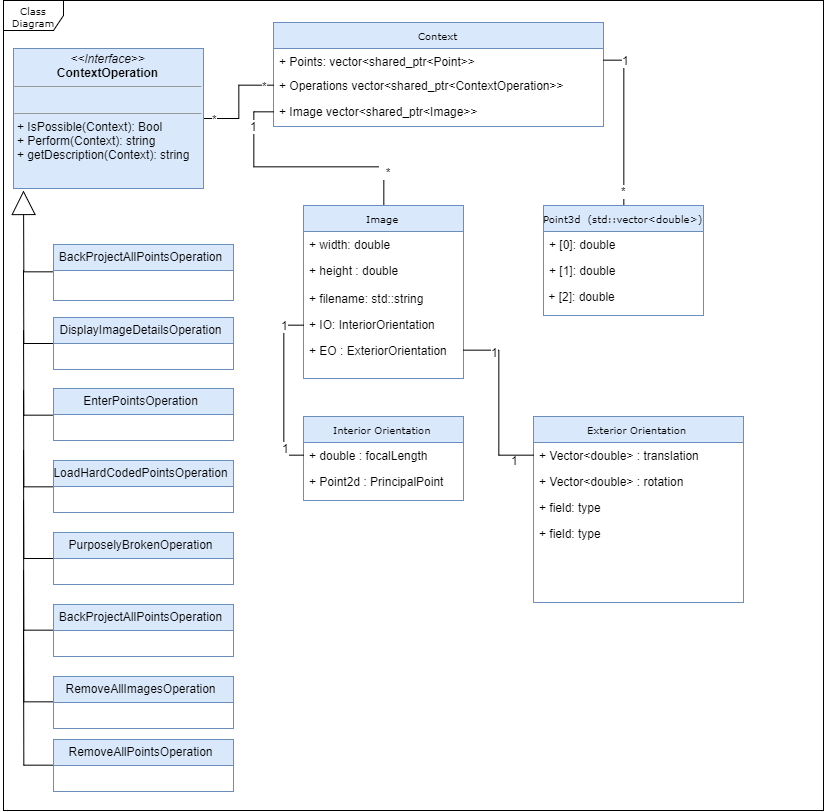

The diagram above was exported from draw.io. Its source (the exported page's mxGraphModel, read from the mxfile embedded in the PNG):
<mxGraphModel dx="2968" dy="1067" grid="1" gridSize="10" guides="1" tooltips="1" connect="1" arrows="1" fold="1" page="1" pageScale="1" pageWidth="850" pageHeight="1100" background="#ffffff" math="0" shadow="0">
  <root>
    <mxCell id="0" />
    <mxCell id="1" parent="0" />
    <mxCell id="17acba5748e5396b-1" value="Class Diagram" style="shape=umlFrame;whiteSpace=wrap;html=1;rounded=0;shadow=0;comic=0;labelBackgroundColor=none;strokeColor=#000000;strokeWidth=1;fillColor=#ffffff;fontFamily=Verdana;fontSize=10;fontColor=#000000;align=center;" parent="1" vertex="1">
      <mxGeometry x="20" y="20" width="820" height="810" as="geometry" />
    </mxCell>
    <mxCell id="17acba5748e5396b-2" value="Exterior Orientation" style="swimlane;html=1;fontStyle=0;childLayout=stackLayout;horizontal=1;startSize=26;fillColor=#dae8fc;horizontalStack=0;resizeParent=1;resizeLast=0;collapsible=1;marginBottom=0;swimlaneFillColor=#ffffff;rounded=0;shadow=0;comic=0;labelBackgroundColor=none;strokeColor=#6c8ebf;strokeWidth=1;fontFamily=Verdana;fontSize=10;fontColor=#000000;align=center;" parent="1" vertex="1">
      <mxGeometry x="550" y="436" width="210" height="186" as="geometry" />
    </mxCell>
    <mxCell id="17acba5748e5396b-3" value="+ Vector&amp;lt;double&amp;gt; : translation" style="text;html=1;strokeColor=none;fillColor=none;align=left;verticalAlign=top;spacingLeft=4;spacingRight=4;whiteSpace=wrap;overflow=hidden;rotatable=0;points=[[0,0.5],[1,0.5]];portConstraint=eastwest;" parent="17acba5748e5396b-2" vertex="1">
      <mxGeometry y="26" width="210" height="26" as="geometry" />
    </mxCell>
    <mxCell id="17acba5748e5396b-4" value="+ Vector&amp;lt;double&amp;gt; : rotation" style="text;html=1;strokeColor=none;fillColor=none;align=left;verticalAlign=top;spacingLeft=4;spacingRight=4;whiteSpace=wrap;overflow=hidden;rotatable=0;points=[[0,0.5],[1,0.5]];portConstraint=eastwest;" parent="17acba5748e5396b-2" vertex="1">
      <mxGeometry y="52" width="210" height="26" as="geometry" />
    </mxCell>
    <mxCell id="17acba5748e5396b-10" value="+ field: type" style="text;html=1;strokeColor=none;fillColor=none;align=left;verticalAlign=top;spacingLeft=4;spacingRight=4;whiteSpace=wrap;overflow=hidden;rotatable=0;points=[[0,0.5],[1,0.5]];portConstraint=eastwest;" parent="17acba5748e5396b-2" vertex="1">
      <mxGeometry y="78" width="210" height="26" as="geometry" />
    </mxCell>
    <mxCell id="17acba5748e5396b-8" value="+ field: type" style="text;html=1;strokeColor=none;fillColor=none;align=left;verticalAlign=top;spacingLeft=4;spacingRight=4;whiteSpace=wrap;overflow=hidden;rotatable=0;points=[[0,0.5],[1,0.5]];portConstraint=eastwest;" parent="17acba5748e5396b-2" vertex="1">
      <mxGeometry y="104" width="210" height="26" as="geometry" />
    </mxCell>
    <mxCell id="17acba5748e5396b-20" value="Context" style="swimlane;html=1;fontStyle=0;childLayout=stackLayout;horizontal=1;startSize=26;fillColor=#dae8fc;horizontalStack=0;resizeParent=1;resizeLast=0;collapsible=1;marginBottom=0;swimlaneFillColor=#ffffff;rounded=0;shadow=0;comic=0;labelBackgroundColor=none;strokeColor=#6c8ebf;strokeWidth=1;fontFamily=Verdana;fontSize=10;fontColor=#000000;align=center;" parent="1" vertex="1">
      <mxGeometry x="290" y="42" width="330" height="104" as="geometry" />
    </mxCell>
    <mxCell id="17acba5748e5396b-21" value="&lt;span&gt;+ Points:&amp;nbsp;&lt;/span&gt;&lt;span&gt;vector&amp;lt;shared_ptr&amp;lt;Point&amp;gt;&amp;gt;&lt;/span&gt;" style="text;html=1;strokeColor=none;fillColor=none;align=left;verticalAlign=top;spacingLeft=4;spacingRight=4;whiteSpace=wrap;overflow=hidden;rotatable=0;points=[[0,0.5],[1,0.5]];portConstraint=eastwest;" parent="17acba5748e5396b-20" vertex="1">
      <mxGeometry y="26" width="330" height="24" as="geometry" />
    </mxCell>
    <mxCell id="17acba5748e5396b-24" value="+ Operations vector&amp;lt;shared_ptr&amp;lt;ContextOperation&amp;gt;&amp;gt;&lt;div&gt;&lt;br&gt;&lt;/div&gt;" style="text;html=1;strokeColor=none;fillColor=none;align=left;verticalAlign=top;spacingLeft=4;spacingRight=4;whiteSpace=wrap;overflow=hidden;rotatable=0;points=[[0,0.5],[1,0.5]];portConstraint=eastwest;" parent="17acba5748e5396b-20" vertex="1">
      <mxGeometry y="50" width="330" height="26" as="geometry" />
    </mxCell>
    <mxCell id="45" value="&lt;div&gt;+ Image vector&amp;lt;shared_ptr&amp;lt;Image&amp;gt;&amp;gt;&lt;br&gt;&lt;/div&gt;" style="text;html=1;strokeColor=none;fillColor=none;align=left;verticalAlign=top;spacingLeft=4;spacingRight=4;whiteSpace=wrap;overflow=hidden;rotatable=0;points=[[0,0.5],[1,0.5]];portConstraint=eastwest;" vertex="1" parent="17acba5748e5396b-20">
      <mxGeometry y="76" width="330" height="28" as="geometry" />
    </mxCell>
    <mxCell id="42" style="edgeStyle=orthogonalEdgeStyle;rounded=0;html=1;exitX=0.5;exitY=0;endArrow=none;endFill=0;jettySize=auto;orthogonalLoop=1;" edge="1" parent="1" source="5d2195bd80daf111-5" target="45">
      <mxGeometry relative="1" as="geometry">
        <mxPoint x="400" y="190" as="targetPoint" />
        <Array as="points">
          <mxPoint x="400" y="186" />
          <mxPoint x="270" y="186" />
          <mxPoint x="270" y="132" />
        </Array>
      </mxGeometry>
    </mxCell>
    <mxCell id="49" value="1" style="text;html=1;resizable=0;points=[];align=center;verticalAlign=middle;labelBackgroundColor=#ffffff;" vertex="1" connectable="0" parent="42">
      <mxGeometry x="0.7321" y="1" relative="1" as="geometry">
        <mxPoint as="offset" />
      </mxGeometry>
    </mxCell>
    <mxCell id="50" value="&amp;nbsp; *" style="text;html=1;resizable=0;points=[];align=center;verticalAlign=middle;labelBackgroundColor=#ffffff;" vertex="1" connectable="0" parent="42">
      <mxGeometry x="-0.7247" y="-1" relative="1" as="geometry">
        <mxPoint as="offset" />
      </mxGeometry>
    </mxCell>
    <mxCell id="5d2195bd80daf111-5" value="Image" style="swimlane;html=1;fontStyle=0;childLayout=stackLayout;horizontal=1;startSize=26;fillColor=#dae8fc;horizontalStack=0;resizeParent=1;resizeLast=0;collapsible=1;marginBottom=0;swimlaneFillColor=#ffffff;rounded=0;shadow=0;comic=0;labelBackgroundColor=none;strokeColor=#6c8ebf;strokeWidth=1;fontFamily=Verdana;fontSize=10;fontColor=#000000;align=center;" parent="1" vertex="1">
      <mxGeometry x="320" y="225" width="160" height="173" as="geometry" />
    </mxCell>
    <mxCell id="5d2195bd80daf111-6" value="+ width: double&lt;div&gt;&lt;br&gt;&lt;/div&gt;" style="text;html=1;strokeColor=none;fillColor=none;align=left;verticalAlign=top;spacingLeft=4;spacingRight=4;whiteSpace=wrap;overflow=hidden;rotatable=0;points=[[0,0.5],[1,0.5]];portConstraint=eastwest;" parent="5d2195bd80daf111-5" vertex="1">
      <mxGeometry y="26" width="160" height="26" as="geometry" />
    </mxCell>
    <mxCell id="5d2195bd80daf111-7" value="+ height : double" style="text;html=1;strokeColor=none;fillColor=none;align=left;verticalAlign=top;spacingLeft=4;spacingRight=4;whiteSpace=wrap;overflow=hidden;rotatable=0;points=[[0,0.5],[1,0.5]];portConstraint=eastwest;" parent="5d2195bd80daf111-5" vertex="1">
      <mxGeometry y="52" width="160" height="28" as="geometry" />
    </mxCell>
    <mxCell id="20" value="+ filename: std::string" style="text;html=1;strokeColor=none;fillColor=none;align=left;verticalAlign=top;spacingLeft=4;spacingRight=4;whiteSpace=wrap;overflow=hidden;rotatable=0;points=[[0,0.5],[1,0.5]];portConstraint=eastwest;" vertex="1" parent="5d2195bd80daf111-5">
      <mxGeometry y="80" width="160" height="26" as="geometry" />
    </mxCell>
    <mxCell id="24" value="+ IO: InteriorOrientation" style="text;html=1;strokeColor=none;fillColor=none;align=left;verticalAlign=top;spacingLeft=4;spacingRight=4;whiteSpace=wrap;overflow=hidden;rotatable=0;points=[[0,0.5],[1,0.5]];portConstraint=eastwest;" vertex="1" parent="5d2195bd80daf111-5">
      <mxGeometry y="106" width="160" height="26" as="geometry" />
    </mxCell>
    <mxCell id="23" value="+ EO : ExteriorOrientation" style="text;html=1;strokeColor=none;fillColor=none;align=left;verticalAlign=top;spacingLeft=4;spacingRight=4;whiteSpace=wrap;overflow=hidden;rotatable=0;points=[[0,0.5],[1,0.5]];portConstraint=eastwest;" vertex="1" parent="5d2195bd80daf111-5">
      <mxGeometry y="132" width="160" height="26" as="geometry" />
    </mxCell>
    <mxCell id="48" style="edgeStyle=orthogonalEdgeStyle;rounded=0;html=1;endArrow=none;endFill=0;jettySize=auto;orthogonalLoop=1;" edge="1" parent="1" source="5d2195bd80daf111-18" target="17acba5748e5396b-24">
      <mxGeometry relative="1" as="geometry" />
    </mxCell>
    <mxCell id="52" value="*" style="text;html=1;resizable=0;points=[];align=center;verticalAlign=middle;labelBackgroundColor=#ffffff;" vertex="1" connectable="0" parent="48">
      <mxGeometry x="0.4757" y="-1" relative="1" as="geometry">
        <mxPoint x="17" y="-1" as="offset" />
      </mxGeometry>
    </mxCell>
    <mxCell id="53" value="*" style="text;html=1;resizable=0;points=[];align=center;verticalAlign=middle;labelBackgroundColor=#ffffff;" vertex="1" connectable="0" parent="48">
      <mxGeometry x="-0.4757" y="-3" relative="1" as="geometry">
        <mxPoint x="-17" y="-3" as="offset" />
      </mxGeometry>
    </mxCell>
    <mxCell id="5d2195bd80daf111-18" value="&lt;p style=&quot;margin: 0px ; margin-top: 4px ; text-align: center&quot;&gt;&lt;i&gt;&amp;lt;&amp;lt;Interface&amp;gt;&amp;gt;&lt;/i&gt;&lt;br&gt;&lt;b&gt;ContextOperation&lt;/b&gt;&lt;/p&gt;&lt;hr size=&quot;1&quot;&gt;&lt;p style=&quot;margin: 0px ; margin-left: 4px&quot;&gt;&lt;br&gt;&lt;/p&gt;&lt;hr size=&quot;1&quot;&gt;&lt;p style=&quot;margin: 0px ; margin-left: 4px&quot;&gt;+ IsPossible(Context): Bool&lt;br&gt;+ Perform(Context): string&lt;br&gt;&lt;/p&gt;&lt;p style=&quot;margin: 0px ; margin-left: 4px&quot;&gt;+ getDescription(C&lt;span&gt;ontext&lt;/span&gt;&lt;span&gt;): string&lt;/span&gt;&lt;/p&gt;" style="verticalAlign=top;align=left;overflow=fill;fontSize=12;fontFamily=Helvetica;html=1;rounded=0;shadow=0;comic=0;labelBackgroundColor=none;strokeColor=#6c8ebf;strokeWidth=1;fillColor=#dae8fc;" parent="1" vertex="1">
      <mxGeometry x="30" y="68" width="190" height="140" as="geometry" />
    </mxCell>
    <mxCell id="2" value="Interior Orientation" style="swimlane;html=1;fontStyle=0;childLayout=stackLayout;horizontal=1;startSize=26;fillColor=#dae8fc;horizontalStack=0;resizeParent=1;resizeLast=0;collapsible=1;marginBottom=0;swimlaneFillColor=#ffffff;rounded=0;shadow=0;comic=0;labelBackgroundColor=none;strokeColor=#6c8ebf;strokeWidth=1;fontFamily=Verdana;fontSize=10;fontColor=#000000;align=center;" parent="1" vertex="1">
      <mxGeometry x="320" y="436" width="160" height="84" as="geometry" />
    </mxCell>
    <mxCell id="3" value="+ double : focalLength" style="text;html=1;strokeColor=none;fillColor=none;align=left;verticalAlign=top;spacingLeft=4;spacingRight=4;whiteSpace=wrap;overflow=hidden;rotatable=0;points=[[0,0.5],[1,0.5]];portConstraint=eastwest;" parent="2" vertex="1">
      <mxGeometry y="26" width="160" height="26" as="geometry" />
    </mxCell>
    <mxCell id="4" value="+ Point2d : PrincipalPoint" style="text;html=1;strokeColor=none;fillColor=none;align=left;verticalAlign=top;spacingLeft=4;spacingRight=4;whiteSpace=wrap;overflow=hidden;rotatable=0;points=[[0,0.5],[1,0.5]];portConstraint=eastwest;" parent="2" vertex="1">
      <mxGeometry y="52" width="160" height="26" as="geometry" />
    </mxCell>
    <mxCell id="43" style="edgeStyle=orthogonalEdgeStyle;rounded=0;html=1;endArrow=none;endFill=0;jettySize=auto;orthogonalLoop=1;" edge="1" parent="1" source="7" target="17acba5748e5396b-21">
      <mxGeometry relative="1" as="geometry" />
    </mxCell>
    <mxCell id="54" value="*" style="text;html=1;resizable=0;points=[];align=center;verticalAlign=middle;labelBackgroundColor=#ffffff;" vertex="1" connectable="0" parent="43">
      <mxGeometry x="-0.8128" y="1" relative="1" as="geometry">
        <mxPoint as="offset" />
      </mxGeometry>
    </mxCell>
    <mxCell id="55" value="1" style="text;html=1;resizable=0;points=[];align=center;verticalAlign=middle;labelBackgroundColor=#ffffff;" vertex="1" connectable="0" parent="43">
      <mxGeometry x="0.7576" y="-2" relative="1" as="geometry">
        <mxPoint x="1" y="1" as="offset" />
      </mxGeometry>
    </mxCell>
    <mxCell id="7" value="Point3d &amp;nbsp;(std::vector&amp;lt;double&amp;gt;)" style="swimlane;html=1;fontStyle=0;childLayout=stackLayout;horizontal=1;startSize=26;fillColor=#dae8fc;horizontalStack=0;resizeParent=1;resizeLast=0;collapsible=1;marginBottom=0;swimlaneFillColor=#ffffff;rounded=0;shadow=0;comic=0;labelBackgroundColor=none;strokeColor=#6c8ebf;strokeWidth=1;fontFamily=Verdana;fontSize=10;fontColor=#000000;align=center;" parent="1" vertex="1">
      <mxGeometry x="560" y="225" width="160" height="110" as="geometry">
        <mxRectangle x="670" y="42" width="180" height="26" as="alternateBounds" />
      </mxGeometry>
    </mxCell>
    <mxCell id="8" value="&lt;span&gt;+ [0]: double&lt;/span&gt;&lt;div&gt;&lt;span&gt;&lt;br&gt;&lt;/span&gt;&lt;/div&gt;" style="text;html=1;strokeColor=none;fillColor=none;align=left;verticalAlign=top;spacingLeft=4;spacingRight=4;whiteSpace=wrap;overflow=hidden;rotatable=0;points=[[0,0.5],[1,0.5]];portConstraint=eastwest;" parent="7" vertex="1">
      <mxGeometry y="26" width="160" height="26" as="geometry" />
    </mxCell>
    <mxCell id="10" value="+ [1]: double&lt;div&gt;&lt;br&gt;&lt;div&gt;&lt;br&gt;&lt;/div&gt;&lt;/div&gt;" style="text;html=1;strokeColor=none;fillColor=none;align=left;verticalAlign=top;spacingLeft=4;spacingRight=4;whiteSpace=wrap;overflow=hidden;rotatable=0;points=[[0,0.5],[1,0.5]];portConstraint=eastwest;" parent="7" vertex="1">
      <mxGeometry y="52" width="160" height="26" as="geometry" />
    </mxCell>
    <mxCell id="11" value="&amp;nbsp;+ [2]: double" style="text;html=1;" vertex="1" parent="7">
      <mxGeometry y="78" width="160" height="30" as="geometry" />
    </mxCell>
    <mxCell id="22" style="edgeStyle=orthogonalEdgeStyle;rounded=0;html=1;exitX=0.5;exitY=1;entryX=0.5;entryY=1;endArrow=none;endFill=0;jettySize=auto;orthogonalLoop=1;" edge="1" parent="1" source="17acba5748e5396b-20" target="17acba5748e5396b-20">
      <mxGeometry relative="1" as="geometry" />
    </mxCell>
    <mxCell id="40" style="edgeStyle=orthogonalEdgeStyle;rounded=0;html=1;exitX=0;exitY=0.5;entryX=0;entryY=0.5;endArrow=none;endFill=0;jettySize=auto;orthogonalLoop=1;" edge="1" parent="1" source="3" target="24">
      <mxGeometry relative="1" as="geometry" />
    </mxCell>
    <mxCell id="56" value="1" style="text;html=1;resizable=0;points=[];align=center;verticalAlign=middle;labelBackgroundColor=#ffffff;" vertex="1" connectable="0" parent="40">
      <mxGeometry x="0.7661" y="1" relative="1" as="geometry">
        <mxPoint as="offset" />
      </mxGeometry>
    </mxCell>
    <mxCell id="57" value="1" style="text;html=1;resizable=0;points=[];align=center;verticalAlign=middle;labelBackgroundColor=#ffffff;" vertex="1" connectable="0" parent="40">
      <mxGeometry x="-0.7778" y="-8" relative="1" as="geometry">
        <mxPoint as="offset" />
      </mxGeometry>
    </mxCell>
    <mxCell id="41" style="edgeStyle=orthogonalEdgeStyle;rounded=0;html=1;exitX=0;exitY=0.5;endArrow=none;endFill=0;jettySize=auto;orthogonalLoop=1;" edge="1" parent="1" source="17acba5748e5396b-3" target="23">
      <mxGeometry relative="1" as="geometry">
        <Array as="points">
          <mxPoint x="515" y="475" />
          <mxPoint x="515" y="370" />
        </Array>
      </mxGeometry>
    </mxCell>
    <mxCell id="59" value="1" style="text;html=1;resizable=0;points=[];align=center;verticalAlign=middle;labelBackgroundColor=#ffffff;" vertex="1" connectable="0" parent="41">
      <mxGeometry x="0.6571" y="1" relative="1" as="geometry">
        <mxPoint as="offset" />
      </mxGeometry>
    </mxCell>
    <mxCell id="58" value="1" style="text;html=1;resizable=0;points=[];autosize=1;align=left;verticalAlign=top;spacingTop=-4;" vertex="1" parent="1">
      <mxGeometry x="526" y="471" width="20" height="10" as="geometry" />
    </mxCell>
    <mxCell id="83" style="edgeStyle=orthogonalEdgeStyle;rounded=0;html=1;exitX=0;exitY=0.5;endArrow=block;endFill=0;jettySize=auto;orthogonalLoop=1;endSize=22;" edge="1" parent="1" source="61">
      <mxGeometry relative="1" as="geometry">
        <mxPoint x="40" y="210" as="targetPoint" />
      </mxGeometry>
    </mxCell>
    <mxCell id="61" value="BackProjectAllPointsOperation " style="swimlane;fontStyle=0;childLayout=stackLayout;horizontal=1;startSize=26;fillColor=#dae8fc;horizontalStack=0;resizeParent=1;resizeParentMax=0;resizeLast=0;collapsible=1;marginBottom=0;swimlaneFillColor=#ffffff;strokeColor=#6c8ebf;" vertex="1" parent="1">
      <mxGeometry x="70" y="264" width="180" height="56" as="geometry" />
    </mxCell>
    <mxCell id="84" style="edgeStyle=orthogonalEdgeStyle;rounded=0;html=1;exitX=0;exitY=0.5;endArrow=none;endFill=0;jettySize=auto;orthogonalLoop=1;" edge="1" parent="1" source="75">
      <mxGeometry relative="1" as="geometry">
        <mxPoint x="40" y="290" as="targetPoint" />
      </mxGeometry>
    </mxCell>
    <mxCell id="75" value="DisplayImageDetailsOperation " style="swimlane;fontStyle=0;childLayout=stackLayout;horizontal=1;startSize=26;fillColor=#dae8fc;horizontalStack=0;resizeParent=1;resizeParentMax=0;resizeLast=0;collapsible=1;marginBottom=0;swimlaneFillColor=#ffffff;strokeColor=#6c8ebf;" vertex="1" parent="1">
      <mxGeometry x="70" y="337" width="180" height="52" as="geometry" />
    </mxCell>
    <mxCell id="85" style="edgeStyle=orthogonalEdgeStyle;rounded=0;html=1;exitX=0;exitY=0.5;endArrow=none;endFill=0;jettySize=auto;orthogonalLoop=1;" edge="1" parent="1" source="76">
      <mxGeometry relative="1" as="geometry">
        <mxPoint x="40" y="350" as="targetPoint" />
      </mxGeometry>
    </mxCell>
    <mxCell id="76" value="EnterPointsOperation " style="swimlane;fontStyle=0;childLayout=stackLayout;horizontal=1;startSize=26;fillColor=#dae8fc;horizontalStack=0;resizeParent=1;resizeParentMax=0;resizeLast=0;collapsible=1;marginBottom=0;swimlaneFillColor=#ffffff;strokeColor=#6c8ebf;" vertex="1" parent="1">
      <mxGeometry x="70" y="408" width="180" height="52" as="geometry" />
    </mxCell>
    <mxCell id="86" style="edgeStyle=orthogonalEdgeStyle;rounded=0;html=1;exitX=0;exitY=0.5;endArrow=none;endFill=0;jettySize=auto;orthogonalLoop=1;" edge="1" parent="1" source="77">
      <mxGeometry relative="1" as="geometry">
        <mxPoint x="40" y="410" as="targetPoint" />
      </mxGeometry>
    </mxCell>
    <mxCell id="77" value="LoadHardCodedPointsOperation " style="swimlane;fontStyle=0;childLayout=stackLayout;horizontal=1;startSize=26;fillColor=#dae8fc;horizontalStack=0;resizeParent=1;resizeParentMax=0;resizeLast=0;collapsible=1;marginBottom=0;swimlaneFillColor=#ffffff;strokeColor=#6c8ebf;" vertex="1" parent="1">
      <mxGeometry x="70" y="480" width="180" height="52" as="geometry" />
    </mxCell>
    <mxCell id="88" style="edgeStyle=orthogonalEdgeStyle;rounded=0;html=1;exitX=0;exitY=0.5;endArrow=none;endFill=0;jettySize=auto;orthogonalLoop=1;" edge="1" parent="1" source="78">
      <mxGeometry relative="1" as="geometry">
        <mxPoint x="40" y="470" as="targetPoint" />
      </mxGeometry>
    </mxCell>
    <mxCell id="78" value="PurposelyBrokenOperation " style="swimlane;fontStyle=0;childLayout=stackLayout;horizontal=1;startSize=26;fillColor=#dae8fc;horizontalStack=0;resizeParent=1;resizeParentMax=0;resizeLast=0;collapsible=1;marginBottom=0;swimlaneFillColor=#ffffff;strokeColor=#6c8ebf;" vertex="1" parent="1">
      <mxGeometry x="70" y="552" width="180" height="52" as="geometry" />
    </mxCell>
    <mxCell id="89" style="edgeStyle=orthogonalEdgeStyle;rounded=0;html=1;exitX=0;exitY=0.5;endArrow=none;endFill=0;jettySize=auto;orthogonalLoop=1;" edge="1" parent="1" source="79">
      <mxGeometry relative="1" as="geometry">
        <mxPoint x="40" y="520" as="targetPoint" />
      </mxGeometry>
    </mxCell>
    <mxCell id="79" value="BackProjectAllPointsOperation " style="swimlane;fontStyle=0;childLayout=stackLayout;horizontal=1;startSize=26;fillColor=#dae8fc;horizontalStack=0;resizeParent=1;resizeParentMax=0;resizeLast=0;collapsible=1;marginBottom=0;swimlaneFillColor=#ffffff;strokeColor=#6c8ebf;" vertex="1" parent="1">
      <mxGeometry x="70" y="624" width="180" height="52" as="geometry" />
    </mxCell>
    <mxCell id="90" style="edgeStyle=orthogonalEdgeStyle;rounded=0;html=1;exitX=0;exitY=0.5;endArrow=none;endFill=0;jettySize=auto;orthogonalLoop=1;" edge="1" parent="1" source="80">
      <mxGeometry relative="1" as="geometry">
        <mxPoint x="40" y="590" as="targetPoint" />
      </mxGeometry>
    </mxCell>
    <mxCell id="80" value="RemoveAllImagesOperation " style="swimlane;fontStyle=0;childLayout=stackLayout;horizontal=1;startSize=26;fillColor=#dae8fc;horizontalStack=0;resizeParent=1;resizeParentMax=0;resizeLast=0;collapsible=1;marginBottom=0;swimlaneFillColor=#ffffff;strokeColor=#6c8ebf;" vertex="1" parent="1">
      <mxGeometry x="70" y="696" width="180" height="52" as="geometry" />
    </mxCell>
    <mxCell id="91" style="edgeStyle=orthogonalEdgeStyle;rounded=0;html=1;exitX=0;exitY=0.5;endArrow=none;endFill=0;jettySize=auto;orthogonalLoop=1;" edge="1" parent="1" source="81">
      <mxGeometry relative="1" as="geometry">
        <mxPoint x="40" y="650" as="targetPoint" />
      </mxGeometry>
    </mxCell>
    <mxCell id="81" value="RemoveAllPointsOperation " style="swimlane;fontStyle=0;childLayout=stackLayout;horizontal=1;startSize=26;fillColor=#dae8fc;horizontalStack=0;resizeParent=1;resizeParentMax=0;resizeLast=0;collapsible=1;marginBottom=0;swimlaneFillColor=#ffffff;strokeColor=#6c8ebf;" vertex="1" parent="1">
      <mxGeometry x="70" y="759" width="180" height="52" as="geometry" />
    </mxCell>
    <mxCell id="82" style="edgeStyle=orthogonalEdgeStyle;rounded=0;html=1;exitX=0.5;exitY=0;entryX=0.5;entryY=0;endArrow=none;endFill=0;jettySize=auto;orthogonalLoop=1;" edge="1" parent="1" source="78" target="78">
      <mxGeometry relative="1" as="geometry" />
    </mxCell>
  </root>
</mxGraphModel>